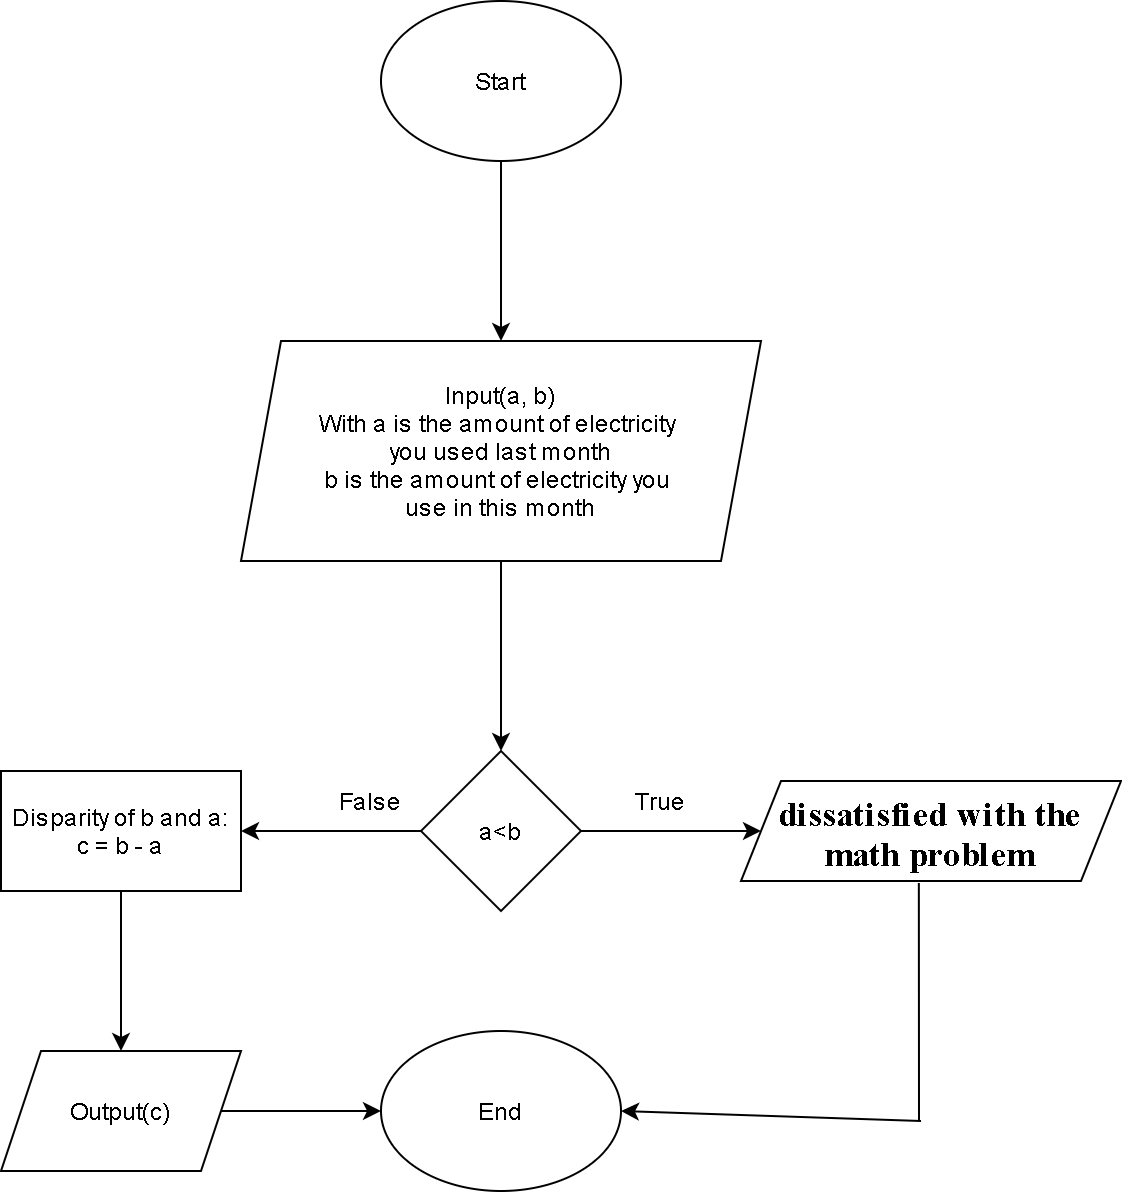

The diagram above was exported from draw.io. Its source (the exported page's mxGraphModel, read from the mxfile embedded in the PNG):
<mxGraphModel dx="868" dy="520" grid="1" gridSize="10" guides="1" tooltips="1" connect="1" arrows="1" fold="1" page="1" pageScale="1" pageWidth="850" pageHeight="1100" math="0" shadow="0">
  <root>
    <mxCell id="0" />
    <mxCell id="1" parent="0" />
    <mxCell id="2" value="" style="edgeStyle=orthogonalEdgeStyle;rounded=0;orthogonalLoop=1;jettySize=auto;html=1;" edge="1" source="3" target="5" parent="1">
      <mxGeometry relative="1" as="geometry" />
    </mxCell>
    <mxCell id="3" value="Start" style="ellipse;whiteSpace=wrap;html=1;" vertex="1" parent="1">
      <mxGeometry x="330" y="20" width="120" height="80" as="geometry" />
    </mxCell>
    <mxCell id="4" value="" style="edgeStyle=orthogonalEdgeStyle;rounded=0;orthogonalLoop=1;jettySize=auto;html=1;" edge="1" source="5" target="8" parent="1">
      <mxGeometry relative="1" as="geometry" />
    </mxCell>
    <mxCell id="5" value="Input(a, b)&lt;br&gt;With a is the amount of electricity &lt;br&gt;you used last month&lt;br&gt;b is the amount of electricity you &lt;br&gt;use in this month" style="shape=parallelogram;perimeter=parallelogramPerimeter;whiteSpace=wrap;html=1;fixedSize=1;" vertex="1" parent="1">
      <mxGeometry x="260" y="190" width="260" height="110" as="geometry" />
    </mxCell>
    <mxCell id="6" value="" style="edgeStyle=orthogonalEdgeStyle;rounded=0;orthogonalLoop=1;jettySize=auto;html=1;" edge="1" source="8" target="9" parent="1">
      <mxGeometry relative="1" as="geometry" />
    </mxCell>
    <mxCell id="7" value="" style="edgeStyle=orthogonalEdgeStyle;rounded=0;orthogonalLoop=1;jettySize=auto;html=1;fontFamily=Helvetica;" edge="1" source="8" target="12" parent="1">
      <mxGeometry relative="1" as="geometry" />
    </mxCell>
    <mxCell id="8" value="a&amp;lt;b" style="rhombus;whiteSpace=wrap;html=1;" vertex="1" parent="1">
      <mxGeometry x="350" y="395" width="80" height="80" as="geometry" />
    </mxCell>
    <mxCell id="9" value="&lt;br&gt;&lt;br&gt;&lt;font face=&quot;Times New Roman&quot; style=&quot;font-size: 17px&quot;&gt;&lt;span style=&quot;color: rgb(0 , 0 , 0) ; font-style: normal ; font-weight: 600 ; letter-spacing: normal ; text-align: left ; text-indent: 0px ; text-transform: none ; word-spacing: 1px ; background-color: rgb(255 , 255 , 255) ; display: inline ; float: none&quot;&gt;dissatisfied with the math problem&lt;/span&gt;&lt;br&gt;&lt;/font&gt;" style="shape=parallelogram;perimeter=parallelogramPerimeter;whiteSpace=wrap;html=1;fixedSize=1;fontFamily=Helvetica;verticalAlign=bottom;" vertex="1" parent="1">
      <mxGeometry x="510" y="410" width="190" height="50" as="geometry" />
    </mxCell>
    <mxCell id="10" value="True" style="text;html=1;strokeColor=none;fillColor=none;align=center;verticalAlign=middle;whiteSpace=wrap;rounded=0;fontFamily=Helvetica;" vertex="1" parent="1">
      <mxGeometry x="450" y="410" width="40" height="20" as="geometry" />
    </mxCell>
    <mxCell id="11" value="" style="edgeStyle=orthogonalEdgeStyle;rounded=0;orthogonalLoop=1;jettySize=auto;html=1;fontFamily=Helvetica;" edge="1" source="12" target="15" parent="1">
      <mxGeometry relative="1" as="geometry" />
    </mxCell>
    <mxCell id="12" value="Disparity of b and a:&lt;br&gt;c = b - a" style="whiteSpace=wrap;html=1;" vertex="1" parent="1">
      <mxGeometry x="140" y="405" width="120" height="60" as="geometry" />
    </mxCell>
    <mxCell id="13" value="False" style="text;html=1;strokeColor=none;fillColor=none;align=center;verticalAlign=middle;whiteSpace=wrap;rounded=0;fontFamily=Helvetica;" vertex="1" parent="1">
      <mxGeometry x="300" y="410" width="50" height="20" as="geometry" />
    </mxCell>
    <mxCell id="14" value="" style="edgeStyle=orthogonalEdgeStyle;rounded=0;orthogonalLoop=1;jettySize=auto;html=1;fontFamily=Helvetica;" edge="1" source="15" target="16" parent="1">
      <mxGeometry relative="1" as="geometry" />
    </mxCell>
    <mxCell id="15" value="Output(c)" style="shape=parallelogram;perimeter=parallelogramPerimeter;whiteSpace=wrap;html=1;fixedSize=1;" vertex="1" parent="1">
      <mxGeometry x="140" y="545" width="120" height="60" as="geometry" />
    </mxCell>
    <mxCell id="16" value="End" style="ellipse;whiteSpace=wrap;html=1;" vertex="1" parent="1">
      <mxGeometry x="330" y="535" width="120" height="80" as="geometry" />
    </mxCell>
    <mxCell id="17" value="" style="endArrow=none;html=1;fontFamily=Helvetica;entryX=0.468;entryY=1.02;entryDx=0;entryDy=0;entryPerimeter=0;" edge="1" target="9" parent="1">
      <mxGeometry width="50" height="50" relative="1" as="geometry">
        <mxPoint x="599" y="580" as="sourcePoint" />
        <mxPoint x="450" y="560" as="targetPoint" />
      </mxGeometry>
    </mxCell>
    <mxCell id="18" value="" style="endArrow=classic;html=1;fontFamily=Helvetica;entryX=1;entryY=0.5;entryDx=0;entryDy=0;" edge="1" target="16" parent="1">
      <mxGeometry width="50" height="50" relative="1" as="geometry">
        <mxPoint x="600" y="580" as="sourcePoint" />
        <mxPoint x="450" y="560" as="targetPoint" />
      </mxGeometry>
    </mxCell>
  </root>
</mxGraphModel>